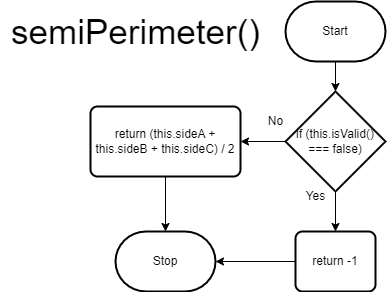

The diagram above was exported from draw.io. Its source (the exported page's mxGraphModel, read from the mxfile embedded in the PNG):
<mxGraphModel dx="2606" dy="1060" grid="1" gridSize="10" guides="1" tooltips="1" connect="1" arrows="1" fold="1" page="1" pageScale="1" pageWidth="850" pageHeight="1100" math="0" shadow="0">
  <root>
    <mxCell id="0" />
    <mxCell id="1" parent="0" />
    <mxCell id="2" value="Stop" style="strokeWidth=2;html=1;shape=mxgraph.flowchart.terminator;whiteSpace=wrap;" vertex="1" parent="1">
      <mxGeometry x="205" y="330" width="100" height="60" as="geometry" />
    </mxCell>
    <mxCell id="11" style="edgeStyle=none;html=1;exitX=0.5;exitY=1;exitDx=0;exitDy=0;exitPerimeter=0;entryX=0.5;entryY=0;entryDx=0;entryDy=0;entryPerimeter=0;" edge="1" parent="1" source="3" target="4">
      <mxGeometry relative="1" as="geometry" />
    </mxCell>
    <mxCell id="3" value="Start" style="strokeWidth=2;html=1;shape=mxgraph.flowchart.terminator;whiteSpace=wrap;" vertex="1" parent="1">
      <mxGeometry x="375" y="100" width="100" height="60" as="geometry" />
    </mxCell>
    <mxCell id="7" style="edgeStyle=none;html=1;exitX=0;exitY=0.5;exitDx=0;exitDy=0;exitPerimeter=0;entryX=1;entryY=0.5;entryDx=0;entryDy=0;" edge="1" parent="1" source="4" target="6">
      <mxGeometry relative="1" as="geometry" />
    </mxCell>
    <mxCell id="10" style="edgeStyle=none;html=1;exitX=0.5;exitY=1;exitDx=0;exitDy=0;exitPerimeter=0;entryX=0.5;entryY=0;entryDx=0;entryDy=0;" edge="1" parent="1" source="4" target="5">
      <mxGeometry relative="1" as="geometry" />
    </mxCell>
    <mxCell id="4" value="if (this.isValid() === false)" style="strokeWidth=2;html=1;shape=mxgraph.flowchart.decision;whiteSpace=wrap;" vertex="1" parent="1">
      <mxGeometry x="375" y="190" width="100" height="100" as="geometry" />
    </mxCell>
    <mxCell id="9" style="edgeStyle=none;html=1;exitX=0;exitY=0.5;exitDx=0;exitDy=0;entryX=1;entryY=0.5;entryDx=0;entryDy=0;entryPerimeter=0;" edge="1" parent="1" source="5" target="2">
      <mxGeometry relative="1" as="geometry" />
    </mxCell>
    <mxCell id="5" value="return -1" style="rounded=1;whiteSpace=wrap;html=1;absoluteArcSize=1;arcSize=14;strokeWidth=2;" vertex="1" parent="1">
      <mxGeometry x="385" y="330" width="80" height="60" as="geometry" />
    </mxCell>
    <mxCell id="8" style="edgeStyle=none;html=1;exitX=0.5;exitY=1;exitDx=0;exitDy=0;entryX=0.5;entryY=0;entryDx=0;entryDy=0;entryPerimeter=0;" edge="1" parent="1" source="6" target="2">
      <mxGeometry relative="1" as="geometry" />
    </mxCell>
    <mxCell id="6" value="return (this.sideA + this.sideB + this.sideC) / 2" style="rounded=1;whiteSpace=wrap;html=1;absoluteArcSize=1;arcSize=14;strokeWidth=2;" vertex="1" parent="1">
      <mxGeometry x="180" y="205" width="150" height="70" as="geometry" />
    </mxCell>
    <mxCell id="12" value="Yes" style="text;html=1;align=center;verticalAlign=middle;resizable=0;points=[];autosize=1;strokeColor=none;fillColor=none;" vertex="1" parent="1">
      <mxGeometry x="385" y="280" width="40" height="30" as="geometry" />
    </mxCell>
    <mxCell id="13" value="No" style="text;html=1;align=center;verticalAlign=middle;resizable=0;points=[];autosize=1;strokeColor=none;fillColor=none;" vertex="1" parent="1">
      <mxGeometry x="345" y="205" width="40" height="30" as="geometry" />
    </mxCell>
    <mxCell id="14" value="&lt;font style=&quot;font-size: 35px;&quot;&gt;semiPerimeter()&lt;/font&gt;" style="text;html=1;align=center;verticalAlign=middle;resizable=0;points=[];autosize=1;strokeColor=none;fillColor=none;" vertex="1" parent="1">
      <mxGeometry x="90" y="100" width="270" height="60" as="geometry" />
    </mxCell>
  </root>
</mxGraphModel>